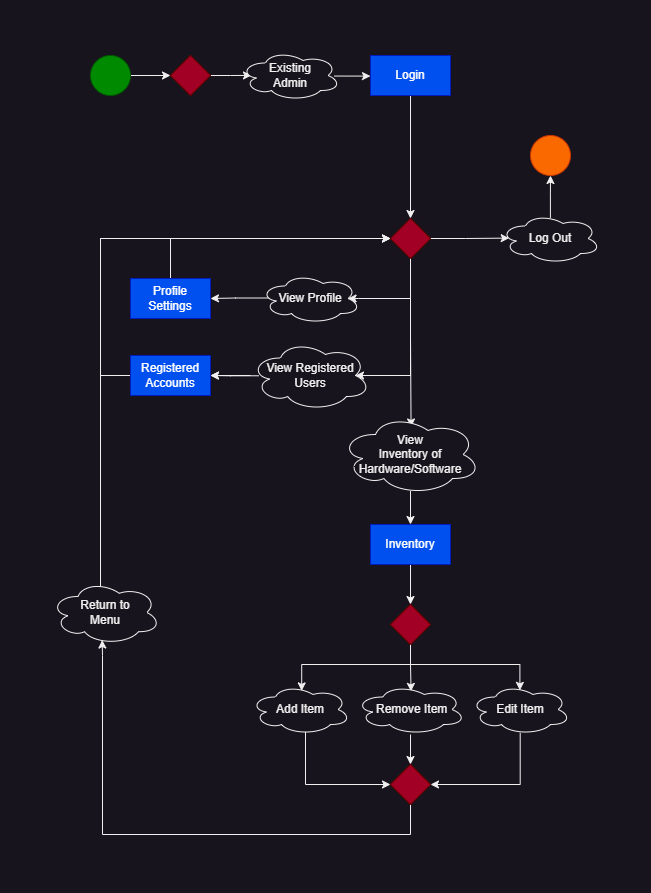

The diagram above was exported from draw.io. Its source (the exported page's mxGraphModel, read from the mxfile embedded in the PNG):
<mxGraphModel dx="1259" dy="627" grid="1" gridSize="10" guides="1" tooltips="1" connect="1" arrows="1" fold="1" page="1" pageScale="1" pageWidth="850" pageHeight="1100" math="0" shadow="0">
  <root>
    <mxCell id="0" />
    <mxCell id="1" parent="0" />
    <mxCell id="onUoi8UkNJH3Dttnj52P-67" style="edgeStyle=orthogonalEdgeStyle;rounded=0;orthogonalLoop=1;jettySize=auto;html=1;entryX=0;entryY=0.5;entryDx=0;entryDy=0;" parent="1" source="onUoi8UkNJH3Dttnj52P-14" target="onUoi8UkNJH3Dttnj52P-16" edge="1">
      <mxGeometry relative="1" as="geometry" />
    </mxCell>
    <mxCell id="onUoi8UkNJH3Dttnj52P-14" value="" style="ellipse;whiteSpace=wrap;html=1;aspect=fixed;fillColor=#008a00;fontColor=#ffffff;strokeColor=#005700;" parent="1" vertex="1">
      <mxGeometry x="80" y="120" width="40" height="40" as="geometry" />
    </mxCell>
    <mxCell id="onUoi8UkNJH3Dttnj52P-24" style="edgeStyle=orthogonalEdgeStyle;rounded=0;orthogonalLoop=1;jettySize=auto;html=1;entryX=0.11;entryY=0.498;entryDx=0;entryDy=0;entryPerimeter=0;" parent="1" source="onUoi8UkNJH3Dttnj52P-16" target="onUoi8UkNJH3Dttnj52P-23" edge="1">
      <mxGeometry relative="1" as="geometry" />
    </mxCell>
    <mxCell id="onUoi8UkNJH3Dttnj52P-16" value="" style="rhombus;whiteSpace=wrap;html=1;fillColor=#a20025;fontColor=#ffffff;strokeColor=#6F0000;" parent="1" vertex="1">
      <mxGeometry x="160" y="120" width="40" height="40" as="geometry" />
    </mxCell>
    <mxCell id="onUoi8UkNJH3Dttnj52P-26" style="edgeStyle=orthogonalEdgeStyle;rounded=0;orthogonalLoop=1;jettySize=auto;html=1;entryX=0;entryY=0.5;entryDx=0;entryDy=0;exitX=0.937;exitY=0.511;exitDx=0;exitDy=0;exitPerimeter=0;" parent="1" source="onUoi8UkNJH3Dttnj52P-23" target="onUoi8UkNJH3Dttnj52P-25" edge="1">
      <mxGeometry relative="1" as="geometry" />
    </mxCell>
    <mxCell id="onUoi8UkNJH3Dttnj52P-23" value="Existing &lt;br&gt;Admin" style="ellipse;shape=cloud;whiteSpace=wrap;html=1;" parent="1" vertex="1">
      <mxGeometry x="230" y="115" width="100" height="50" as="geometry" />
    </mxCell>
    <mxCell id="onUoi8UkNJH3Dttnj52P-29" style="edgeStyle=orthogonalEdgeStyle;rounded=0;orthogonalLoop=1;jettySize=auto;html=1;entryX=0.5;entryY=0;entryDx=0;entryDy=0;" parent="1" source="onUoi8UkNJH3Dttnj52P-25" target="onUoi8UkNJH3Dttnj52P-28" edge="1">
      <mxGeometry relative="1" as="geometry" />
    </mxCell>
    <mxCell id="onUoi8UkNJH3Dttnj52P-25" value="Login" style="rounded=0;whiteSpace=wrap;html=1;fillColor=#0050ef;fontColor=#ffffff;strokeColor=#001DBC;" parent="1" vertex="1">
      <mxGeometry x="360" y="120" width="80" height="40" as="geometry" />
    </mxCell>
    <mxCell id="onUoi8UkNJH3Dttnj52P-31" style="edgeStyle=orthogonalEdgeStyle;rounded=0;orthogonalLoop=1;jettySize=auto;html=1;entryX=0.875;entryY=0.5;entryDx=0;entryDy=0;entryPerimeter=0;" parent="1" source="onUoi8UkNJH3Dttnj52P-28" target="onUoi8UkNJH3Dttnj52P-30" edge="1">
      <mxGeometry relative="1" as="geometry">
        <Array as="points">
          <mxPoint x="400" y="363" />
          <mxPoint x="348" y="363" />
        </Array>
      </mxGeometry>
    </mxCell>
    <mxCell id="onUoi8UkNJH3Dttnj52P-41" style="edgeStyle=orthogonalEdgeStyle;rounded=0;orthogonalLoop=1;jettySize=auto;html=1;entryX=0.504;entryY=0.156;entryDx=0;entryDy=0;entryPerimeter=0;" parent="1" source="onUoi8UkNJH3Dttnj52P-28" target="onUoi8UkNJH3Dttnj52P-40" edge="1">
      <mxGeometry relative="1" as="geometry" />
    </mxCell>
    <mxCell id="onUoi8UkNJH3Dttnj52P-70" style="edgeStyle=orthogonalEdgeStyle;rounded=0;orthogonalLoop=1;jettySize=auto;html=1;entryX=0.875;entryY=0.5;entryDx=0;entryDy=0;entryPerimeter=0;" parent="1" source="onUoi8UkNJH3Dttnj52P-28" target="onUoi8UkNJH3Dttnj52P-69" edge="1">
      <mxGeometry relative="1" as="geometry">
        <Array as="points">
          <mxPoint x="400" y="440" />
        </Array>
      </mxGeometry>
    </mxCell>
    <mxCell id="onUoi8UkNJH3Dttnj52P-76" style="edgeStyle=orthogonalEdgeStyle;rounded=0;orthogonalLoop=1;jettySize=auto;html=1;entryX=0.087;entryY=0.492;entryDx=0;entryDy=0;entryPerimeter=0;" parent="1" source="onUoi8UkNJH3Dttnj52P-28" target="onUoi8UkNJH3Dttnj52P-63" edge="1">
      <mxGeometry relative="1" as="geometry" />
    </mxCell>
    <mxCell id="onUoi8UkNJH3Dttnj52P-28" value="" style="rhombus;whiteSpace=wrap;html=1;fillColor=#a20025;strokeColor=#6F0000;fontColor=#ffffff;" parent="1" vertex="1">
      <mxGeometry x="380" y="283" width="40" height="40" as="geometry" />
    </mxCell>
    <mxCell id="onUoi8UkNJH3Dttnj52P-38" style="edgeStyle=orthogonalEdgeStyle;rounded=0;orthogonalLoop=1;jettySize=auto;html=1;entryX=1;entryY=0.5;entryDx=0;entryDy=0;exitX=0.086;exitY=0.49;exitDx=0;exitDy=0;exitPerimeter=0;" parent="1" source="onUoi8UkNJH3Dttnj52P-30" target="onUoi8UkNJH3Dttnj52P-32" edge="1">
      <mxGeometry relative="1" as="geometry" />
    </mxCell>
    <mxCell id="onUoi8UkNJH3Dttnj52P-30" value="View Profile" style="ellipse;shape=cloud;whiteSpace=wrap;html=1;" parent="1" vertex="1">
      <mxGeometry x="250" y="338" width="100" height="50" as="geometry" />
    </mxCell>
    <mxCell id="onUoi8UkNJH3Dttnj52P-39" style="edgeStyle=orthogonalEdgeStyle;rounded=0;orthogonalLoop=1;jettySize=auto;html=1;entryX=0;entryY=0.5;entryDx=0;entryDy=0;" parent="1" source="onUoi8UkNJH3Dttnj52P-32" target="onUoi8UkNJH3Dttnj52P-28" edge="1">
      <mxGeometry relative="1" as="geometry">
        <Array as="points">
          <mxPoint x="160" y="303" />
        </Array>
      </mxGeometry>
    </mxCell>
    <mxCell id="onUoi8UkNJH3Dttnj52P-32" value="Profile Settings" style="rounded=0;whiteSpace=wrap;html=1;fillColor=#0050ef;fontColor=#ffffff;strokeColor=#001DBC;" parent="1" vertex="1">
      <mxGeometry x="120" y="343" width="80" height="40" as="geometry" />
    </mxCell>
    <mxCell id="onUoi8UkNJH3Dttnj52P-43" style="edgeStyle=orthogonalEdgeStyle;rounded=0;orthogonalLoop=1;jettySize=auto;html=1;entryX=0.5;entryY=0;entryDx=0;entryDy=0;exitX=0.5;exitY=0.957;exitDx=0;exitDy=0;exitPerimeter=0;" parent="1" source="onUoi8UkNJH3Dttnj52P-40" target="onUoi8UkNJH3Dttnj52P-42" edge="1">
      <mxGeometry relative="1" as="geometry" />
    </mxCell>
    <mxCell id="onUoi8UkNJH3Dttnj52P-40" value="View &lt;br&gt;Inventory of Hardware/Software" style="ellipse;shape=cloud;whiteSpace=wrap;html=1;" parent="1" vertex="1">
      <mxGeometry x="330" y="479" width="140" height="80" as="geometry" />
    </mxCell>
    <mxCell id="onUoi8UkNJH3Dttnj52P-48" style="edgeStyle=orthogonalEdgeStyle;rounded=0;orthogonalLoop=1;jettySize=auto;html=1;entryX=0.5;entryY=0;entryDx=0;entryDy=0;" parent="1" source="onUoi8UkNJH3Dttnj52P-42" target="onUoi8UkNJH3Dttnj52P-47" edge="1">
      <mxGeometry relative="1" as="geometry" />
    </mxCell>
    <mxCell id="onUoi8UkNJH3Dttnj52P-42" value="Inventory" style="rounded=0;whiteSpace=wrap;html=1;fillColor=#0050ef;fontColor=#ffffff;strokeColor=#001DBC;" parent="1" vertex="1">
      <mxGeometry x="360" y="589" width="80" height="40" as="geometry" />
    </mxCell>
    <mxCell id="onUoi8UkNJH3Dttnj52P-56" style="edgeStyle=orthogonalEdgeStyle;rounded=0;orthogonalLoop=1;jettySize=auto;html=1;entryX=0;entryY=0.5;entryDx=0;entryDy=0;exitX=0.55;exitY=0.95;exitDx=0;exitDy=0;exitPerimeter=0;" parent="1" source="onUoi8UkNJH3Dttnj52P-44" target="onUoi8UkNJH3Dttnj52P-54" edge="1">
      <mxGeometry relative="1" as="geometry">
        <Array as="points">
          <mxPoint x="295" y="849" />
        </Array>
      </mxGeometry>
    </mxCell>
    <mxCell id="onUoi8UkNJH3Dttnj52P-44" value="Add Item" style="ellipse;shape=cloud;whiteSpace=wrap;html=1;" parent="1" vertex="1">
      <mxGeometry x="240" y="749" width="100" height="50" as="geometry" />
    </mxCell>
    <mxCell id="onUoi8UkNJH3Dttnj52P-49" style="edgeStyle=orthogonalEdgeStyle;rounded=0;orthogonalLoop=1;jettySize=auto;html=1;exitX=0.5;exitY=1;exitDx=0;exitDy=0;entryX=0.512;entryY=0.128;entryDx=0;entryDy=0;entryPerimeter=0;" parent="1" source="onUoi8UkNJH3Dttnj52P-47" target="onUoi8UkNJH3Dttnj52P-44" edge="1">
      <mxGeometry relative="1" as="geometry">
        <mxPoint x="320" y="749" as="targetPoint" />
        <Array as="points">
          <mxPoint x="400" y="729" />
          <mxPoint x="291" y="729" />
        </Array>
      </mxGeometry>
    </mxCell>
    <mxCell id="onUoi8UkNJH3Dttnj52P-51" style="edgeStyle=orthogonalEdgeStyle;rounded=0;orthogonalLoop=1;jettySize=auto;html=1;entryX=0.505;entryY=0.138;entryDx=0;entryDy=0;entryPerimeter=0;" parent="1" source="onUoi8UkNJH3Dttnj52P-47" target="onUoi8UkNJH3Dttnj52P-50" edge="1">
      <mxGeometry relative="1" as="geometry" />
    </mxCell>
    <mxCell id="onUoi8UkNJH3Dttnj52P-53" style="edgeStyle=orthogonalEdgeStyle;rounded=0;orthogonalLoop=1;jettySize=auto;html=1;entryX=0.494;entryY=0.117;entryDx=0;entryDy=0;entryPerimeter=0;exitX=0.5;exitY=1;exitDx=0;exitDy=0;" parent="1" source="onUoi8UkNJH3Dttnj52P-47" target="onUoi8UkNJH3Dttnj52P-52" edge="1">
      <mxGeometry relative="1" as="geometry" />
    </mxCell>
    <mxCell id="onUoi8UkNJH3Dttnj52P-47" value="" style="rhombus;whiteSpace=wrap;html=1;fillColor=#a20025;strokeColor=#6F0000;fontColor=#ffffff;" parent="1" vertex="1">
      <mxGeometry x="380" y="669" width="40" height="40" as="geometry" />
    </mxCell>
    <mxCell id="onUoi8UkNJH3Dttnj52P-55" style="edgeStyle=orthogonalEdgeStyle;rounded=0;orthogonalLoop=1;jettySize=auto;html=1;entryX=0.5;entryY=0;entryDx=0;entryDy=0;" parent="1" source="onUoi8UkNJH3Dttnj52P-50" target="onUoi8UkNJH3Dttnj52P-54" edge="1">
      <mxGeometry relative="1" as="geometry" />
    </mxCell>
    <mxCell id="onUoi8UkNJH3Dttnj52P-50" value="&amp;nbsp;Remove Item" style="ellipse;shape=cloud;whiteSpace=wrap;html=1;" parent="1" vertex="1">
      <mxGeometry x="345" y="749" width="110" height="50" as="geometry" />
    </mxCell>
    <mxCell id="onUoi8UkNJH3Dttnj52P-58" style="edgeStyle=orthogonalEdgeStyle;rounded=0;orthogonalLoop=1;jettySize=auto;html=1;entryX=1;entryY=0.5;entryDx=0;entryDy=0;exitX=0.497;exitY=0.967;exitDx=0;exitDy=0;exitPerimeter=0;" parent="1" source="onUoi8UkNJH3Dttnj52P-52" target="onUoi8UkNJH3Dttnj52P-54" edge="1">
      <mxGeometry relative="1" as="geometry">
        <Array as="points">
          <mxPoint x="510" y="849" />
        </Array>
      </mxGeometry>
    </mxCell>
    <mxCell id="onUoi8UkNJH3Dttnj52P-52" value="Edit Item" style="ellipse;shape=cloud;whiteSpace=wrap;html=1;" parent="1" vertex="1">
      <mxGeometry x="460" y="749" width="100" height="50" as="geometry" />
    </mxCell>
    <mxCell id="onUoi8UkNJH3Dttnj52P-59" style="edgeStyle=orthogonalEdgeStyle;rounded=0;orthogonalLoop=1;jettySize=auto;html=1;entryX=0.47;entryY=0.93;entryDx=0;entryDy=0;entryPerimeter=0;" parent="1" source="onUoi8UkNJH3Dttnj52P-54" target="onUoi8UkNJH3Dttnj52P-74" edge="1">
      <mxGeometry relative="1" as="geometry">
        <mxPoint x="90" y="730" as="targetPoint" />
        <Array as="points">
          <mxPoint x="400" y="899" />
          <mxPoint x="92" y="899" />
          <mxPoint x="92" y="720" />
        </Array>
      </mxGeometry>
    </mxCell>
    <mxCell id="onUoi8UkNJH3Dttnj52P-54" value="" style="rhombus;whiteSpace=wrap;html=1;fillColor=#a20025;strokeColor=#6F0000;fontColor=#ffffff;" parent="1" vertex="1">
      <mxGeometry x="380" y="829" width="40" height="40" as="geometry" />
    </mxCell>
    <mxCell id="onUoi8UkNJH3Dttnj52P-66" style="edgeStyle=orthogonalEdgeStyle;rounded=0;orthogonalLoop=1;jettySize=auto;html=1;entryX=0.5;entryY=1;entryDx=0;entryDy=0;exitX=0.499;exitY=0.087;exitDx=0;exitDy=0;exitPerimeter=0;" parent="1" source="onUoi8UkNJH3Dttnj52P-63" target="onUoi8UkNJH3Dttnj52P-65" edge="1">
      <mxGeometry relative="1" as="geometry" />
    </mxCell>
    <mxCell id="onUoi8UkNJH3Dttnj52P-63" value="Log Out" style="ellipse;shape=cloud;whiteSpace=wrap;html=1;" parent="1" vertex="1">
      <mxGeometry x="490" y="278" width="100" height="50" as="geometry" />
    </mxCell>
    <mxCell id="onUoi8UkNJH3Dttnj52P-65" value="" style="ellipse;whiteSpace=wrap;html=1;aspect=fixed;fillColor=#fa6800;fontColor=#000000;strokeColor=#C73500;" parent="1" vertex="1">
      <mxGeometry x="520" y="200" width="40" height="40" as="geometry" />
    </mxCell>
    <mxCell id="onUoi8UkNJH3Dttnj52P-73" style="edgeStyle=orthogonalEdgeStyle;rounded=0;orthogonalLoop=1;jettySize=auto;html=1;entryX=0;entryY=0.5;entryDx=0;entryDy=0;" parent="1" source="onUoi8UkNJH3Dttnj52P-68" target="onUoi8UkNJH3Dttnj52P-28" edge="1">
      <mxGeometry relative="1" as="geometry">
        <mxPoint x="90" y="300" as="targetPoint" />
        <Array as="points">
          <mxPoint x="90" y="440" />
          <mxPoint x="90" y="303" />
        </Array>
      </mxGeometry>
    </mxCell>
    <mxCell id="onUoi8UkNJH3Dttnj52P-68" value="Registered Accounts" style="rounded=0;whiteSpace=wrap;html=1;fillColor=#0050ef;fontColor=#ffffff;strokeColor=#001DBC;" parent="1" vertex="1">
      <mxGeometry x="120" y="420" width="80" height="40" as="geometry" />
    </mxCell>
    <mxCell id="onUoi8UkNJH3Dttnj52P-71" style="edgeStyle=orthogonalEdgeStyle;rounded=0;orthogonalLoop=1;jettySize=auto;html=1;entryX=1;entryY=0.5;entryDx=0;entryDy=0;" parent="1" source="onUoi8UkNJH3Dttnj52P-69" target="onUoi8UkNJH3Dttnj52P-68" edge="1">
      <mxGeometry relative="1" as="geometry" />
    </mxCell>
    <mxCell id="onUoi8UkNJH3Dttnj52P-69" value="View Registered Users" style="ellipse;shape=cloud;whiteSpace=wrap;html=1;" parent="1" vertex="1">
      <mxGeometry x="240" y="405" width="120" height="70" as="geometry" />
    </mxCell>
    <mxCell id="onUoi8UkNJH3Dttnj52P-72" style="edgeStyle=orthogonalEdgeStyle;rounded=0;orthogonalLoop=1;jettySize=auto;html=1;entryX=1;entryY=0.5;entryDx=0;entryDy=0;exitX=0.07;exitY=0.504;exitDx=0;exitDy=0;exitPerimeter=0;" parent="1" source="onUoi8UkNJH3Dttnj52P-69" target="onUoi8UkNJH3Dttnj52P-68" edge="1">
      <mxGeometry relative="1" as="geometry" />
    </mxCell>
    <mxCell id="onUoi8UkNJH3Dttnj52P-75" style="edgeStyle=orthogonalEdgeStyle;rounded=0;orthogonalLoop=1;jettySize=auto;html=1;exitX=0.4;exitY=0.1;exitDx=0;exitDy=0;exitPerimeter=0;entryX=0;entryY=0.5;entryDx=0;entryDy=0;" parent="1" source="onUoi8UkNJH3Dttnj52P-74" target="onUoi8UkNJH3Dttnj52P-28" edge="1">
      <mxGeometry relative="1" as="geometry">
        <mxPoint x="84" y="300" as="targetPoint" />
        <Array as="points">
          <mxPoint x="90" y="651" />
          <mxPoint x="90" y="303" />
        </Array>
      </mxGeometry>
    </mxCell>
    <mxCell id="onUoi8UkNJH3Dttnj52P-74" value="Return to &lt;br&gt;Menu" style="ellipse;shape=cloud;whiteSpace=wrap;html=1;" parent="1" vertex="1">
      <mxGeometry x="40" y="645" width="110" height="64" as="geometry" />
    </mxCell>
  </root>
</mxGraphModel>